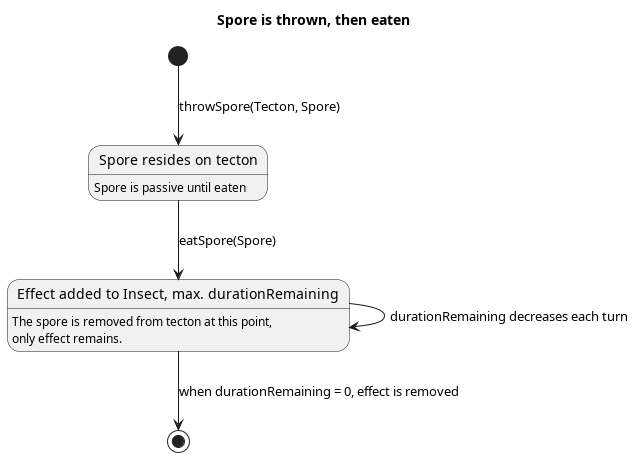

The diagram above was rendered by PlantUML. Its source (embedded in the PNG):
@startuml stem
title Spore is thrown, then eaten

state "Spore resides on tecton" as spore
spore : Spore is passive until eaten

[*] --> spore : throwSpore(Tecton, Spore)
spore --> eff : eatSpore(Spore)

state "Effect added to Insect, max. durationRemaining" as eff
eff : The spore is removed from tecton at this point,
eff : only effect remains.

eff --> eff : durationRemaining decreases each turn

eff --> [*] : when durationRemaining = 0, effect is removed

@enduml